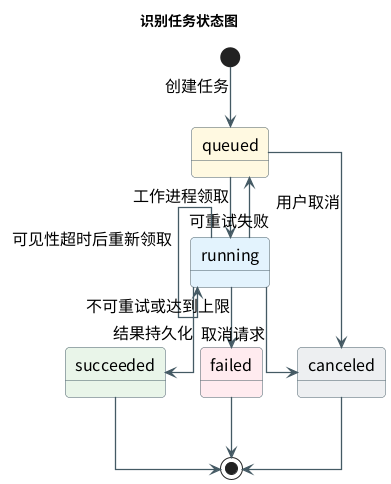

The diagram above was rendered by PlantUML. Its source (embedded in the PNG):
@startuml

skinparam backgroundColor white
skinparam defaultFontName Noto Sans CJK SC
skinparam defaultFontSize 16
skinparam shadowing false
skinparam roundcorner 8
skinparam ArrowColor #455A64
skinparam ArrowThickness 1.3
skinparam packageBorderColor #78909C
skinparam packageBackgroundColor #F8FAFB
skinparam componentBorderColor #455A64
skinparam componentBackgroundColor #EDF6F8
skinparam databaseBorderColor #455A64
skinparam databaseBackgroundColor #FFF8E6
skinparam actorBorderColor #455A64
skinparam actorBackgroundColor #E8F5E9
skinparam sequenceParticipantBorderColor #455A64
skinparam sequenceParticipantBackgroundColor #EDF6F8
skinparam sequenceLifeLineBorderColor #78909C
skinparam sequenceGroupBorderColor #90A4AE
skinparam sequenceGroupBackgroundColor #FAFCFD
skinparam activityBorderColor #455A64
skinparam activityBackgroundColor #EDF6F8
skinparam stateBorderColor #455A64
skinparam stateBackgroundColor #EDF6F8
skinparam classBorderColor #455A64
skinparam classBackgroundColor #F8FAFB
skinparam classAttributeFontSize 13
skinparam classMethodFontSize 13
skinparam linetype ortho

title 识别任务状态图

[*] --> queued : 创建任务
queued --> running : 工作进程领取
queued --> canceled : 用户取消
running --> succeeded : 结果持久化
running --> queued : 可重试失败
running --> running : 可见性超时后重新领取
running --> failed : 不可重试或达到上限
running --> canceled : 取消请求
succeeded --> [*]
failed --> [*]
canceled --> [*]
state queued #FFF8E1
state running #E3F2FD
state succeeded #E8F5E9
state failed #FFEBEE
state canceled #ECEFF1

@enduml